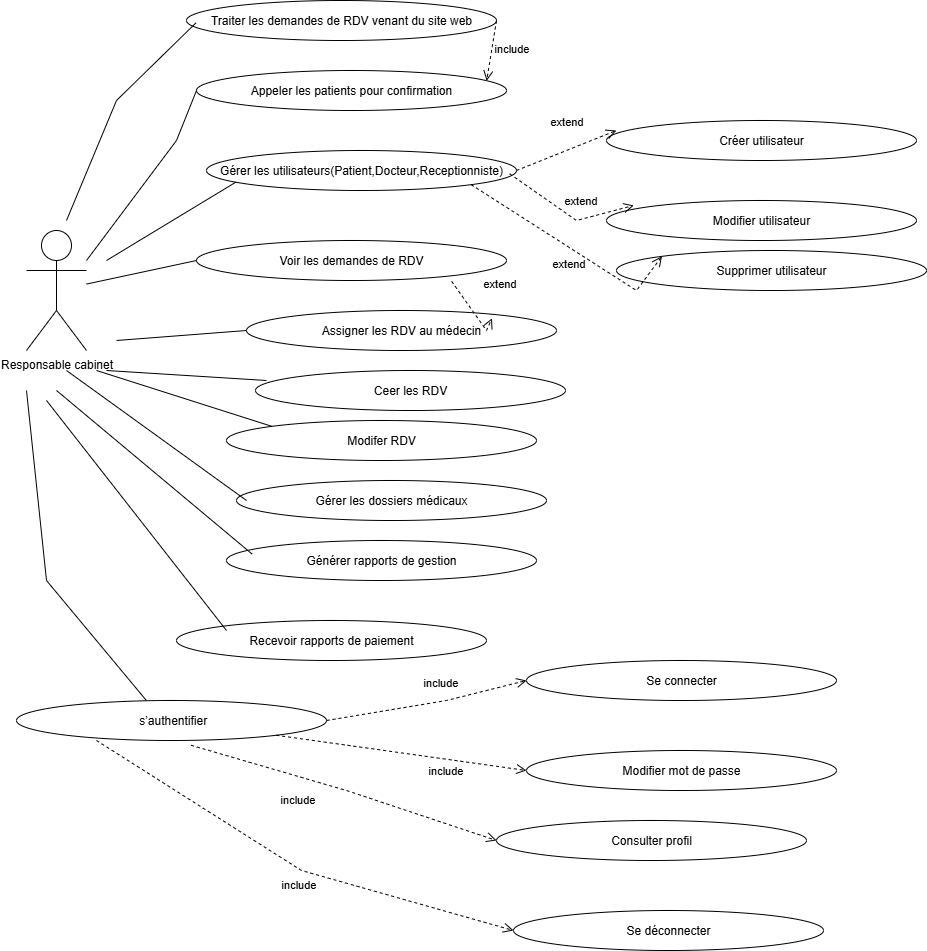

The diagram above was exported from draw.io. Its source (the exported page's mxGraphModel, read from the mxfile embedded in the PNG):
<mxGraphModel dx="786" dy="425" grid="1" gridSize="10" guides="1" tooltips="1" connect="1" arrows="1" fold="1" page="1" pageScale="1" pageWidth="827" pageHeight="1169" math="0" shadow="0">
  <root>
    <mxCell id="0" />
    <mxCell id="1" parent="0" />
    <mxCell id="MYBB7rxdNAfY9DuwWKAZ-2" value="Responsable cabinet" style="shape=umlActor;verticalLabelPosition=bottom;verticalAlign=top;html=1;outlineConnect=0;labelBackgroundColor=none;" parent="1" vertex="1">
      <mxGeometry x="30" y="240" width="60" height="120" as="geometry" />
    </mxCell>
    <mxCell id="MYBB7rxdNAfY9DuwWKAZ-4" value="Traiter les demandes de RDV venant du site web" style="ellipse;whiteSpace=wrap;html=1;labelBackgroundColor=none;" parent="1" vertex="1">
      <mxGeometry x="190" y="10" width="310" height="40" as="geometry" />
    </mxCell>
    <mxCell id="MYBB7rxdNAfY9DuwWKAZ-5" value="Appeler les patients pour confirmation" style="ellipse;whiteSpace=wrap;html=1;labelBackgroundColor=none;" parent="1" vertex="1">
      <mxGeometry x="200" y="80" width="310" height="40" as="geometry" />
    </mxCell>
    <mxCell id="MYBB7rxdNAfY9DuwWKAZ-8" value="Voir les demandes de RDV" style="ellipse;whiteSpace=wrap;html=1;labelBackgroundColor=none;" parent="1" vertex="1">
      <mxGeometry x="200" y="250" width="310" height="40" as="geometry" />
    </mxCell>
    <mxCell id="MYBB7rxdNAfY9DuwWKAZ-14" value="Assigner les RDV au médecin" style="ellipse;whiteSpace=wrap;html=1;labelBackgroundColor=none;" parent="1" vertex="1">
      <mxGeometry x="250" y="320" width="310" height="40" as="geometry" />
    </mxCell>
    <mxCell id="MYBB7rxdNAfY9DuwWKAZ-17" value="&amp;nbsp;s’authentifier" style="ellipse;whiteSpace=wrap;html=1;labelBackgroundColor=none;" parent="1" vertex="1">
      <mxGeometry x="20" y="710" width="310" height="40" as="geometry" />
    </mxCell>
    <mxCell id="MYBB7rxdNAfY9DuwWKAZ-18" value="Se connecter" style="ellipse;whiteSpace=wrap;html=1;labelBackgroundColor=none;" parent="1" vertex="1">
      <mxGeometry x="530" y="670" width="310" height="40" as="geometry" />
    </mxCell>
    <mxCell id="MYBB7rxdNAfY9DuwWKAZ-19" value="Modifier mot de passe" style="ellipse;whiteSpace=wrap;html=1;labelBackgroundColor=none;" parent="1" vertex="1">
      <mxGeometry x="530" y="760" width="310" height="40" as="geometry" />
    </mxCell>
    <mxCell id="MYBB7rxdNAfY9DuwWKAZ-20" value="Consulter profil" style="ellipse;whiteSpace=wrap;html=1;labelBackgroundColor=none;" parent="1" vertex="1">
      <mxGeometry x="500" y="830" width="310" height="40" as="geometry" />
    </mxCell>
    <mxCell id="MYBB7rxdNAfY9DuwWKAZ-21" value="Se déconnecter" style="ellipse;whiteSpace=wrap;html=1;labelBackgroundColor=none;" parent="1" vertex="1">
      <mxGeometry x="517" y="920" width="310" height="40" as="geometry" />
    </mxCell>
    <mxCell id="MYBB7rxdNAfY9DuwWKAZ-24" value="include" style="html=1;verticalAlign=bottom;endArrow=open;dashed=1;endSize=8;curved=0;rounded=0;entryX=0;entryY=0.5;entryDx=0;entryDy=0;exitX=1;exitY=0.5;exitDx=0;exitDy=0;labelBackgroundColor=none;fontColor=default;" parent="1" source="MYBB7rxdNAfY9DuwWKAZ-17" target="MYBB7rxdNAfY9DuwWKAZ-18" edge="1">
      <mxGeometry x="0.1493" y="10" relative="1" as="geometry">
        <mxPoint x="515" y="670" as="sourcePoint" />
        <mxPoint x="500" y="610" as="targetPoint" />
        <Array as="points">
          <mxPoint x="450" y="710" />
        </Array>
        <mxPoint as="offset" />
      </mxGeometry>
    </mxCell>
    <mxCell id="MYBB7rxdNAfY9DuwWKAZ-25" value="include" style="html=1;verticalAlign=bottom;endArrow=open;dashed=1;endSize=8;curved=0;rounded=0;entryX=0;entryY=0.5;entryDx=0;entryDy=0;labelBackgroundColor=none;fontColor=default;" parent="1" source="MYBB7rxdNAfY9DuwWKAZ-17" target="MYBB7rxdNAfY9DuwWKAZ-19" edge="1">
      <mxGeometry x="0.3671" y="-20" relative="1" as="geometry">
        <mxPoint x="472.5" y="730" as="sourcePoint" />
        <mxPoint x="457.5" y="670" as="targetPoint" />
        <Array as="points" />
        <mxPoint x="1" as="offset" />
      </mxGeometry>
    </mxCell>
    <mxCell id="MYBB7rxdNAfY9DuwWKAZ-26" value="include" style="html=1;verticalAlign=bottom;endArrow=open;dashed=1;endSize=8;curved=0;rounded=0;entryX=0;entryY=0.5;entryDx=0;entryDy=0;exitX=0.563;exitY=1.119;exitDx=0;exitDy=0;exitPerimeter=0;labelBackgroundColor=none;fontColor=default;" parent="1" source="MYBB7rxdNAfY9DuwWKAZ-17" target="MYBB7rxdNAfY9DuwWKAZ-20" edge="1">
      <mxGeometry x="-0.304" y="-20" relative="1" as="geometry">
        <mxPoint x="280" y="700" as="sourcePoint" />
        <mxPoint x="500" y="760" as="targetPoint" />
        <Array as="points">
          <mxPoint x="350" y="800" />
        </Array>
        <mxPoint x="5" y="13" as="offset" />
      </mxGeometry>
    </mxCell>
    <mxCell id="MYBB7rxdNAfY9DuwWKAZ-27" value="include" style="html=1;verticalAlign=bottom;endArrow=open;dashed=1;endSize=8;curved=0;rounded=0;entryX=0;entryY=0.5;entryDx=0;entryDy=0;exitX=0.258;exitY=1;exitDx=0;exitDy=0;exitPerimeter=0;labelBackgroundColor=none;fontColor=default;" parent="1" source="MYBB7rxdNAfY9DuwWKAZ-17" target="MYBB7rxdNAfY9DuwWKAZ-21" edge="1">
      <mxGeometry x="0.0865" y="-20" relative="1" as="geometry">
        <mxPoint x="285" y="880" as="sourcePoint" />
        <mxPoint x="270" y="820" as="targetPoint" />
        <Array as="points">
          <mxPoint x="305" y="880" />
        </Array>
        <mxPoint x="-6" y="1" as="offset" />
      </mxGeometry>
    </mxCell>
    <mxCell id="MYBB7rxdNAfY9DuwWKAZ-30" value="" style="endArrow=none;html=1;rounded=0;entryX=0.031;entryY=0.556;entryDx=0;entryDy=0;entryPerimeter=0;labelBackgroundColor=none;fontColor=default;" parent="1" target="MYBB7rxdNAfY9DuwWKAZ-4" edge="1">
      <mxGeometry width="50" height="50" relative="1" as="geometry">
        <mxPoint x="70" y="230" as="sourcePoint" />
        <mxPoint x="230" y="30" as="targetPoint" />
        <Array as="points">
          <mxPoint x="120" y="110" />
        </Array>
      </mxGeometry>
    </mxCell>
    <mxCell id="MYBB7rxdNAfY9DuwWKAZ-31" value="" style="endArrow=none;html=1;rounded=0;entryX=0;entryY=0.5;entryDx=0;entryDy=0;labelBackgroundColor=none;fontColor=default;" parent="1" target="MYBB7rxdNAfY9DuwWKAZ-5" edge="1">
      <mxGeometry width="50" height="50" relative="1" as="geometry">
        <mxPoint x="90" y="270" as="sourcePoint" />
        <mxPoint x="260" y="110" as="targetPoint" />
        <Array as="points">
          <mxPoint x="180" y="150" />
        </Array>
      </mxGeometry>
    </mxCell>
    <mxCell id="MYBB7rxdNAfY9DuwWKAZ-33" value="" style="endArrow=none;html=1;rounded=0;labelBackgroundColor=none;fontColor=default;entryX=0;entryY=0.5;entryDx=0;entryDy=0;" parent="1" source="MYBB7rxdNAfY9DuwWKAZ-2" target="MYBB7rxdNAfY9DuwWKAZ-8" edge="1">
      <mxGeometry width="50" height="50" relative="1" as="geometry">
        <mxPoint x="220" y="340" as="sourcePoint" />
        <mxPoint x="270" y="290" as="targetPoint" />
      </mxGeometry>
    </mxCell>
    <mxCell id="MYBB7rxdNAfY9DuwWKAZ-35" value="" style="endArrow=none;html=1;rounded=0;exitX=0.548;exitY=0;exitDx=0;exitDy=0;exitPerimeter=0;labelBackgroundColor=none;fontColor=default;" parent="1" edge="1">
      <mxGeometry width="50" height="50" relative="1" as="geometry">
        <mxPoint x="149.8800000000001" y="710" as="sourcePoint" />
        <mxPoint x="30" y="400" as="targetPoint" />
        <Array as="points">
          <mxPoint x="50" y="590" />
        </Array>
      </mxGeometry>
    </mxCell>
    <mxCell id="MYBB7rxdNAfY9DuwWKAZ-37" value="" style="endArrow=none;html=1;rounded=0;entryX=0;entryY=0.5;entryDx=0;entryDy=0;labelBackgroundColor=none;fontColor=default;" parent="1" target="MYBB7rxdNAfY9DuwWKAZ-14" edge="1">
      <mxGeometry width="50" height="50" relative="1" as="geometry">
        <mxPoint x="120" y="350" as="sourcePoint" />
        <mxPoint x="270" y="490" as="targetPoint" />
      </mxGeometry>
    </mxCell>
    <mxCell id="MYBB7rxdNAfY9DuwWKAZ-38" value="include" style="html=1;verticalAlign=bottom;endArrow=open;dashed=1;endSize=8;curved=0;rounded=0;entryX=0.936;entryY=0.258;entryDx=0;entryDy=0;exitX=1;exitY=0.5;exitDx=0;exitDy=0;labelBackgroundColor=none;fontColor=default;entryPerimeter=0;" parent="1" source="MYBB7rxdNAfY9DuwWKAZ-4" target="MYBB7rxdNAfY9DuwWKAZ-5" edge="1">
      <mxGeometry x="0.1034" y="20" relative="1" as="geometry">
        <mxPoint x="560" y="70" as="sourcePoint" />
        <mxPoint x="670" y="150" as="targetPoint" />
        <Array as="points" />
        <mxPoint x="1" as="offset" />
      </mxGeometry>
    </mxCell>
    <mxCell id="MYBB7rxdNAfY9DuwWKAZ-39" value="Gérer les utilisateurs(Patient,Docteur,Receptionniste)" style="ellipse;whiteSpace=wrap;html=1;labelBackgroundColor=none;" parent="1" vertex="1">
      <mxGeometry x="210" y="160" width="310" height="40" as="geometry" />
    </mxCell>
    <mxCell id="MYBB7rxdNAfY9DuwWKAZ-40" value="Créer utilisateur" style="ellipse;whiteSpace=wrap;html=1;labelBackgroundColor=none;" parent="1" vertex="1">
      <mxGeometry x="610" y="130" width="310" height="40" as="geometry" />
    </mxCell>
    <mxCell id="MYBB7rxdNAfY9DuwWKAZ-41" value="Supprimer utilisateur" style="ellipse;whiteSpace=wrap;html=1;labelBackgroundColor=none;" parent="1" vertex="1">
      <mxGeometry x="620" y="260" width="310" height="40" as="geometry" />
    </mxCell>
    <mxCell id="MYBB7rxdNAfY9DuwWKAZ-42" value="Modifier utilisateur" style="ellipse;whiteSpace=wrap;html=1;labelBackgroundColor=none;" parent="1" vertex="1">
      <mxGeometry x="610" y="210" width="310" height="40" as="geometry" />
    </mxCell>
    <mxCell id="MYBB7rxdNAfY9DuwWKAZ-43" value="extend" style="html=1;verticalAlign=bottom;endArrow=open;dashed=1;endSize=8;curved=0;rounded=0;entryX=0.032;entryY=0.25;entryDx=0;entryDy=0;exitX=1;exitY=0.5;exitDx=0;exitDy=0;labelBackgroundColor=none;fontColor=default;entryPerimeter=0;" parent="1" source="MYBB7rxdNAfY9DuwWKAZ-39" target="MYBB7rxdNAfY9DuwWKAZ-40" edge="1">
      <mxGeometry x="0.1388" y="19" relative="1" as="geometry">
        <mxPoint x="555" y="540" as="sourcePoint" />
        <mxPoint x="540" y="480" as="targetPoint" />
        <Array as="points" />
        <mxPoint as="offset" />
      </mxGeometry>
    </mxCell>
    <mxCell id="MYBB7rxdNAfY9DuwWKAZ-47" value="" style="endArrow=none;html=1;rounded=0;exitX=0.095;exitY=0.79;exitDx=0;exitDy=0;exitPerimeter=0;labelBackgroundColor=none;fontColor=default;" parent="1" source="MYBB7rxdNAfY9DuwWKAZ-39" edge="1">
      <mxGeometry width="50" height="50" relative="1" as="geometry">
        <mxPoint x="230" y="500" as="sourcePoint" />
        <mxPoint x="110" y="270" as="targetPoint" />
      </mxGeometry>
    </mxCell>
    <mxCell id="MYBB7rxdNAfY9DuwWKAZ-49" value="extend" style="html=1;verticalAlign=bottom;endArrow=open;dashed=1;endSize=8;curved=0;rounded=0;entryX=0.088;entryY=0.123;entryDx=0;entryDy=0;exitX=0.978;exitY=0.583;exitDx=0;exitDy=0;labelBackgroundColor=none;fontColor=default;entryPerimeter=0;exitPerimeter=0;" parent="1" source="MYBB7rxdNAfY9DuwWKAZ-39" target="MYBB7rxdNAfY9DuwWKAZ-42" edge="1">
      <mxGeometry x="0.2542" y="10" relative="1" as="geometry">
        <mxPoint x="540" y="280" as="sourcePoint" />
        <mxPoint x="710" y="250" as="targetPoint" />
        <Array as="points">
          <mxPoint x="580" y="230" />
        </Array>
        <mxPoint as="offset" />
      </mxGeometry>
    </mxCell>
    <mxCell id="MYBB7rxdNAfY9DuwWKAZ-50" value="extend" style="html=1;verticalAlign=bottom;endArrow=open;dashed=1;endSize=8;curved=0;rounded=0;entryX=0;entryY=0;entryDx=0;entryDy=0;exitX=1;exitY=1;exitDx=0;exitDy=0;labelBackgroundColor=none;fontColor=default;" parent="1" source="MYBB7rxdNAfY9DuwWKAZ-39" target="MYBB7rxdNAfY9DuwWKAZ-41" edge="1">
      <mxGeometry x="0.0832" y="-22" relative="1" as="geometry">
        <mxPoint x="590" y="320" as="sourcePoint" />
        <mxPoint x="760" y="290" as="targetPoint" />
        <Array as="points">
          <mxPoint x="640" y="300" />
        </Array>
        <mxPoint x="1" as="offset" />
      </mxGeometry>
    </mxCell>
    <mxCell id="MYBB7rxdNAfY9DuwWKAZ-52" value="extend" style="html=1;verticalAlign=bottom;endArrow=open;dashed=1;endSize=8;curved=0;rounded=0;entryX=0.792;entryY=0.194;entryDx=0;entryDy=0;exitX=0.823;exitY=1.021;exitDx=0;exitDy=0;labelBackgroundColor=none;fontColor=default;exitPerimeter=0;entryPerimeter=0;" parent="1" source="MYBB7rxdNAfY9DuwWKAZ-8" target="MYBB7rxdNAfY9DuwWKAZ-14" edge="1">
      <mxGeometry x="0.233" y="20" relative="1" as="geometry">
        <mxPoint x="500" y="330" as="sourcePoint" />
        <mxPoint x="722" y="402" as="targetPoint" />
        <Array as="points">
          <mxPoint x="490" y="340" />
        </Array>
        <mxPoint x="6" y="-14" as="offset" />
      </mxGeometry>
    </mxCell>
    <mxCell id="MYBB7rxdNAfY9DuwWKAZ-53" value="Ceer les RDV" style="ellipse;whiteSpace=wrap;html=1;labelBackgroundColor=none;" parent="1" vertex="1">
      <mxGeometry x="259" y="380" width="310" height="40" as="geometry" />
    </mxCell>
    <mxCell id="MYBB7rxdNAfY9DuwWKAZ-54" value="Modifer RDV" style="ellipse;whiteSpace=wrap;html=1;labelBackgroundColor=none;" parent="1" vertex="1">
      <mxGeometry x="230" y="430" width="310" height="40" as="geometry" />
    </mxCell>
    <mxCell id="MYBB7rxdNAfY9DuwWKAZ-55" value="Gérer les dossiers médicaux" style="ellipse;whiteSpace=wrap;html=1;labelBackgroundColor=none;" parent="1" vertex="1">
      <mxGeometry x="240" y="490" width="310" height="40" as="geometry" />
    </mxCell>
    <mxCell id="MYBB7rxdNAfY9DuwWKAZ-56" value="Générer rapports de gestion" style="ellipse;whiteSpace=wrap;html=1;labelBackgroundColor=none;" parent="1" vertex="1">
      <mxGeometry x="230" y="550" width="310" height="40" as="geometry" />
    </mxCell>
    <mxCell id="MYBB7rxdNAfY9DuwWKAZ-58" value="Recevoir rapports de paiement" style="ellipse;whiteSpace=wrap;html=1;labelBackgroundColor=none;" parent="1" vertex="1">
      <mxGeometry x="180" y="630" width="310" height="40" as="geometry" />
    </mxCell>
    <mxCell id="MYBB7rxdNAfY9DuwWKAZ-60" value="" style="endArrow=none;html=1;rounded=0;exitX=0;exitY=0;exitDx=0;exitDy=0;" parent="1" source="MYBB7rxdNAfY9DuwWKAZ-54" edge="1">
      <mxGeometry width="50" height="50" relative="1" as="geometry">
        <mxPoint x="360" y="440" as="sourcePoint" />
        <mxPoint x="100" y="380" as="targetPoint" />
      </mxGeometry>
    </mxCell>
    <mxCell id="MYBB7rxdNAfY9DuwWKAZ-61" value="" style="endArrow=none;html=1;rounded=0;" parent="1" edge="1">
      <mxGeometry width="50" height="50" relative="1" as="geometry">
        <mxPoint x="110" y="380" as="sourcePoint" />
        <mxPoint x="270" y="390" as="targetPoint" />
      </mxGeometry>
    </mxCell>
    <mxCell id="MYBB7rxdNAfY9DuwWKAZ-62" value="" style="endArrow=none;html=1;rounded=0;" parent="1" edge="1">
      <mxGeometry width="50" height="50" relative="1" as="geometry">
        <mxPoint x="70" y="380" as="sourcePoint" />
        <mxPoint x="250" y="510" as="targetPoint" />
      </mxGeometry>
    </mxCell>
    <mxCell id="MYBB7rxdNAfY9DuwWKAZ-63" value="" style="endArrow=none;html=1;rounded=0;entryX=0.083;entryY=0.341;entryDx=0;entryDy=0;entryPerimeter=0;" parent="1" target="MYBB7rxdNAfY9DuwWKAZ-56" edge="1">
      <mxGeometry width="50" height="50" relative="1" as="geometry">
        <mxPoint x="60" y="400" as="sourcePoint" />
        <mxPoint x="270" y="570" as="targetPoint" />
      </mxGeometry>
    </mxCell>
    <mxCell id="MYBB7rxdNAfY9DuwWKAZ-64" value="" style="endArrow=none;html=1;rounded=0;" parent="1" edge="1">
      <mxGeometry width="50" height="50" relative="1" as="geometry">
        <mxPoint x="50" y="410" as="sourcePoint" />
        <mxPoint x="230" y="640" as="targetPoint" />
      </mxGeometry>
    </mxCell>
  </root>
</mxGraphModel>